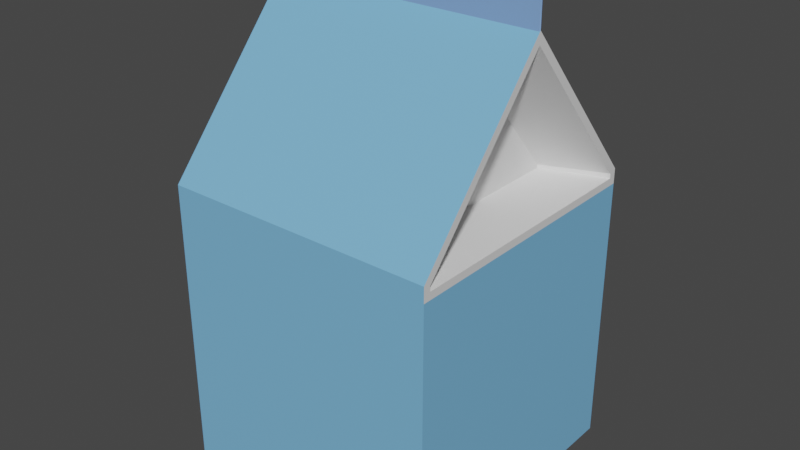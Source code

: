 # Source: milk.blend  (saved by Blender 2.93.21; exported with 4.5.12 LTS)
import bpy
from mathutils import Matrix  # noqa: F401  (used for matrix-valued properties, if any)

bpy.ops.wm.read_factory_settings(use_empty=True)
scene = bpy.context.scene
scene.name = 'Scene'

# ---- collections
col_collection = bpy.data.collections.new('Collection'); scene.collection.children.link(col_collection)

# ---- materials (node trees are filled in below, after node groups)
mat_material = bpy.data.materials.new('Material')
mat_material.alpha_threshold = 0.0
mat_material.use_transparent_shadow = False
mat_material.line_color = (0.0, 0.0, 0.0, 1.0)
mat_material_001 = bpy.data.materials.new('Material.001')
mat_material_001.use_transparent_shadow = False
mat_material_002 = bpy.data.materials.new('Material.002')
mat_material_002.use_transparent_shadow = False

# ---- material node trees
mat_material.use_nodes = True; mat_material.node_tree.nodes.clear()
_N = mat_material.node_tree.nodes; _L = mat_material.node_tree.links
n0 = _N.new('ShaderNodeOutputMaterial'); n0.name = 'Material Output'; n0.location = (300, 300)
n1 = _N.new('ShaderNodeBsdfPrincipled'); n1.name = 'Principled BSDF'; n1.location = (10, 300)
n1.distribution = 'GGX'
n1.subsurface_method = 'BURLEY'
n1.inputs[2].default_value = 0.4
n1.inputs[3].default_value = 1.45
n1.inputs[27].default_value = (0.0, 0.0, 0.0, 1.0)
n1.inputs[28].default_value = 1.0
_L.new(n1.outputs[0], n0.inputs[0])
n0.is_active_output = True
mat_material_001.use_nodes = True; mat_material_001.node_tree.nodes.clear()
_N = mat_material_001.node_tree.nodes; _L = mat_material_001.node_tree.links
n0 = _N.new('ShaderNodeBsdfPrincipled'); n0.name = 'Principled BSDF'; n0.location = (10, 300)
n0.distribution = 'GGX'
n0.subsurface_method = 'BURLEY'
n0.inputs[0].default_value = (0.1953, 0.4883, 0.8, 1.0)
n0.inputs[3].default_value = 1.45
n0.inputs[27].default_value = (0.0, 0.0, 0.0, 1.0)
n0.inputs[28].default_value = 1.0
n1 = _N.new('ShaderNodeOutputMaterial'); n1.name = 'Material Output'; n1.location = (300, 300)
_L.new(n0.outputs[0], n1.inputs[0])
n1.is_active_output = True
mat_material_002.use_nodes = True; mat_material_002.node_tree.nodes.clear()
_N = mat_material_002.node_tree.nodes; _L = mat_material_002.node_tree.links
n0 = _N.new('ShaderNodeBsdfPrincipled'); n0.name = 'Principled BSDF'; n0.location = (10, 300)
n0.distribution = 'GGX'
n0.subsurface_method = 'BURLEY'
n0.inputs[0].default_value = (0.2303, 0.4089, 0.8, 1.0)
n0.inputs[3].default_value = 1.45
n0.inputs[27].default_value = (0.0, 0.0, 0.0, 1.0)
n0.inputs[28].default_value = 1.0
n1 = _N.new('ShaderNodeOutputMaterial'); n1.name = 'Material Output'; n1.location = (300, 300)
_L.new(n0.outputs[0], n1.inputs[0])
n1.is_active_output = True

# ---- world
world_world = bpy.data.worlds.new('World'); scene.world = world_world
world_world.use_nodes = True; world_world.node_tree.nodes.clear()
_N = world_world.node_tree.nodes; _L = world_world.node_tree.links
n0 = _N.new('ShaderNodeOutputWorld'); n0.name = 'World Output'; n0.location = (300, 300)
n1 = _N.new('ShaderNodeBackground'); n1.name = 'Background'; n1.location = (10, 300)
n1.inputs[0].default_value = (0.05088, 0.05088, 0.05088, 1.0)
_L.new(n1.outputs[0], n0.inputs[0])
n0.is_active_output = True
world_world.color = (0.05088, 0.05088, 0.05088)
world_world.use_sun_shadow = False
world_world.sun_shadow_jitter_overblur = 0.0

# ---- meshes
me_cube = bpy.data.meshes.new('Cube')
me_cube.from_pydata([(1.0, 1.054, -0.9456), (1.0, -1.0, -1.0), (1.0, 1.054, 0.9456), (1.0, -1.0, 1.0), (-1.0, 1.054, -0.9456), (-1.0, -1.0, -1.0), (-1.0, 1.054, 0.9456), (-1.0, -1.0, 1.0), (-1.0, -1.0, 4.371e-08), (1.0, 1.054, -4.609e-08), (-1.0, 1.054, -4.609e-08), (1.0, -1.0, 4.371e-08), (1.0, 1.089, 0.9456), (-1.0, 1.089, 0.9456), (1.0, 2.193, -9.586e-08), (-1.0, 2.193, -9.586e-08), (-1.0, 1.089, -0.9456), (1.0, 1.089, -0.9456), (1.0, 1.0, -4.371e-08), (1.0, 1.0, 1.0), (-1.0, 1.0, -4.371e-08), (-1.0, 1.0, -1.0), (1.0, 1.0, -1.0), (-1.0, 1.0, 1.0), (-1.0, 1.109, -1.0), (1.0, 2.277, -9.951e-08), (1.0, 1.109, 1.0), (-1.0, 2.277, -9.951e-08), (1.0, 1.109, -1.0), (-1.0, 1.109, 1.0), (0.6088, 1.922, -8.545e-08), (0.6088, 1.113, -5.007e-08), (-0.6088, 1.113, -5.007e-08), (-0.6088, 1.922, -8.545e-08), (0.6088, 1.113, 0.6724), (-0.6088, 1.113, -0.6724), (0.6088, 1.113, -0.6724), (-0.6088, 1.113, 0.6724), (-0.6088, 1.137, -0.6724), (0.6088, 1.137, 0.6724), (0.6088, 1.137, -0.6724), (-0.6088, 1.137, 0.6724), (1.0, 2.514, -1.099e-07), (-1.0, 2.514, -1.099e-07), (0.9903, 1.053, -0.9476), (0.9942, -0.9942, -0.9942), (0.9903, 1.053, 0.9476), (0.9942, -0.9942, 0.9942), (-0.9903, 1.053, -0.9476), (-0.9942, -0.9942, -0.9942), (-0.9903, 1.053, 0.9476), (-0.9942, -0.9942, 0.9942), (-0.9929, -0.9929, 4.34e-08), (0.9924, 1.048, -4.58e-08), (-0.9924, 1.048, -4.58e-08), (0.9929, -0.9929, 4.34e-08), (0.9908, 1.09, 0.9493), (-0.9908, 1.09, 0.9493), (0.9903, 2.195, -9.595e-08), (-0.9903, 2.195, -9.595e-08), (-0.9908, 1.09, -0.9493), (0.9908, 1.09, -0.9493), (0.99, 1.0, -4.371e-08), (0.9929, 1.0, 0.9929), (-0.99, 1.0, -4.371e-08), (-0.9929, 1.0, -0.9929), (0.9929, 1.0, -0.9929), (-0.9929, 1.0, 0.9929), (-0.9936, 1.106, -0.9928), (0.9952, 2.27, 0.00534), (0.9936, 1.106, 0.9928), (-0.9952, 2.27, 0.00534), (0.9936, 1.106, -0.9928), (-0.9936, 1.106, 0.9928), (0.6009, 1.928, -8.572e-08), (0.6013, 1.106, -4.978e-08), (-0.6013, 1.106, -4.978e-08), (-0.6009, 1.928, -8.572e-08), (0.6014, 1.107, 0.676), (-0.6014, 1.107, -0.676), (0.6014, 1.107, -0.676), (-0.6014, 1.107, 0.676), (-0.6006, 1.14, -0.6776), (0.6006, 1.14, 0.6776), (0.6006, 1.14, -0.6776), (-0.6006, 1.14, 0.6776), (1.0, 2.514, 0.01), (-1.0, 2.514, 0.01)], [], [(23, 19, 26, 29), (3, 19, 23, 7), (8, 20, 21, 5), (8, 11, 3, 7), (11, 18, 19, 3), (5, 21, 22, 1), (1, 22, 18, 11), (5, 1, 11, 8), (7, 23, 20, 8), (22, 21, 24, 28), (25, 27, 29, 26), (28, 24, 27, 25), (16, 4, 35, 38), (17, 14, 30, 40), (2, 9, 31, 34), (12, 2, 34, 39), (9, 2, 19, 18), (10, 4, 21, 20), (0, 9, 18, 22), (6, 10, 20, 23), (4, 16, 24, 21), (12, 14, 25, 26), (16, 15, 27, 24), (14, 17, 28, 25), (15, 13, 29, 27), (17, 0, 22, 28), (2, 12, 26, 19), (13, 6, 23, 29), (31, 36, 40, 30), (35, 32, 33, 38), (34, 31, 30, 39), (32, 37, 41, 33), (6, 13, 41, 37), (4, 10, 32, 35), (13, 15, 33, 41), (14, 12, 39, 30), (9, 0, 36, 31), (0, 17, 40, 36), (15, 16, 38, 33), (10, 6, 37, 32), (25, 27, 43, 42), (67, 73, 70, 63), (47, 51, 67, 63), (52, 49, 65, 64), (52, 51, 47, 55), (55, 47, 63, 62), (49, 45, 66, 65), (45, 55, 62, 66), (49, 52, 55, 45), (51, 52, 64, 67), (66, 72, 68, 65), (69, 70, 73, 71), (72, 69, 71, 68), (60, 82, 79, 48), (61, 84, 74, 58), (46, 78, 75, 53), (56, 83, 78, 46), (53, 62, 63, 46), (54, 64, 65, 48), (44, 66, 62, 53), (50, 67, 64, 54), (48, 65, 68, 60), (56, 70, 69, 58), (60, 68, 71, 59), (58, 69, 72, 61), (59, 71, 73, 57), (61, 72, 66, 44), (46, 63, 70, 56), (57, 73, 67, 50), (75, 74, 84, 80), (79, 82, 77, 76), (78, 83, 74, 75), (76, 77, 85, 81), (50, 81, 85, 57), (48, 79, 76, 54), (57, 85, 77, 59), (58, 74, 83, 56), (53, 75, 80, 44), (44, 80, 84, 61), (59, 77, 82, 60), (54, 76, 81, 50), (69, 86, 87, 71), (42, 43, 87, 86), (25, 42, 86, 69), (43, 27, 71, 87)])
me_cube.polygons.foreach_set('material_index', [1, 1, 1, 1, 1, 1, 1, 1, 1, 1, 1, 1, 0, 0, 0, 0, 0, 0, 0, 0, 0, 0, 0, 0, 0, 0, 0, 0, 0, 0, 0, 0, 0, 0, 0, 0, 0, 0, 0, 0, 2, 0, 1, 1, 1, 1, 1, 1, 1, 1, 0, 0, 0, 0, 0, 0, 0, 0, 0, 0, 0, 0, 0, 0, 0, 0, 0, 0, 0, 0, 0, 0, 0, 0, 0, 0, 0, 0, 0, 0, 0, 2, 2, 2, 2])
_uv = me_cube.uv_layers.new(name='UVMap')
_uv.uv.foreach_set('vector', [0.625, 1.0, 0.625, 0.75, 0.625, 0.75, 0.625, 1.0, 0.375, 0.75, 0.625, 0.75, 0.625, 1.0, 0.375, 1.0, 0.375, 0.125, 0.625, 0.125, 0.625, 0.25, 0.375, 0.25, 0.125, 0.625, 0.375, 0.625, 0.375, 0.75, 0.125, 0.75, 0.375, 0.625, 0.625, 0.625, 0.625, 0.75, 0.375, 0.75, 0.375, 0.25, 0.625, 0.25, 0.625, 0.5, 0.375, 0.5, 0.375, 0.5, 0.625, 0.5, 0.625, 0.625, 0.375, 0.625, 0.125, 0.5, 0.375, 0.5, 0.375, 0.625, 0.125, 0.625, 0.375, 0.0, 0.625, 0.0, 0.625, 0.125, 0.375, 0.125, 0.625, 0.5, 0.625, 0.25, 0.625, 0.25, 0.625, 0.5, 0.625, 0.625, 0.875, 0.625, 0.875, 0.75, 0.625, 0.75, 0.625, 0.5, 0.875, 0.5, 0.875, 0.625, 0.625, 0.625, 0.625, 0.2432, 0.625, 0.2432, 0.625, 0.2432, 0.625, 0.2432, 0.625, 0.5068, 0.625, 0.625, 0.625, 0.625, 0.625, 0.5068, 0.625, 0.7432, 0.625, 0.625, 0.625, 0.625, 0.625, 0.7432, 0.625, 0.7432, 0.625, 0.7432, 0.625, 0.7432, 0.625, 0.7432, 0.625, 0.625, 0.625, 0.7432, 0.625, 0.75, 0.625, 0.625, 0.625, 0.125, 0.625, 0.2432, 0.625, 0.25, 0.625, 0.125, 0.625, 0.5068, 0.625, 0.625, 0.625, 0.625, 0.625, 0.5, 0.625, 0.006803, 0.625, 0.125, 0.625, 0.125, 0.625, 0.0, 0.625, 0.2432, 0.625, 0.2432, 0.625, 0.25, 0.625, 0.25, 0.625, 0.7432, 0.625, 0.625, 0.625, 0.625, 0.625, 0.75, 0.625, 0.2432, 0.625, 0.125, 0.625, 0.125, 0.625, 0.25, 0.625, 0.625, 0.625, 0.5068, 0.625, 0.5, 0.625, 0.625, 0.625, 0.125, 0.625, 0.006803, 0.625, 0.0, 0.625, 0.125, 0.625, 0.5068, 0.625, 0.5068, 0.625, 0.5, 0.625, 0.5, 0.625, 0.7432, 0.625, 0.7432, 0.625, 0.75, 0.625, 0.75, 0.625, 0.006803, 0.625, 0.006803, 0.625, 0.0, 0.625, 0.0, 0.625, 0.625, 0.625, 0.5068, 0.625, 0.5068, 0.625, 0.625, 0.625, 0.2432, 0.625, 0.125, 0.625, 0.125, 0.625, 0.2432, 0.625, 0.7432, 0.625, 0.625, 0.625, 0.625, 0.625, 0.7432, 0.625, 0.125, 0.625, 0.006803, 0.625, 0.006803, 0.625, 0.125, 0.625, 0.006803, 0.625, 0.006803, 0.625, 0.006803, 0.625, 0.006803, 0.625, 0.2432, 0.625, 0.125, 0.625, 0.125, 0.625, 0.2432, 0.625, 0.006803, 0.625, 0.125, 0.625, 0.125, 0.625, 0.006803, 0.625, 0.625, 0.625, 0.7432, 0.625, 0.7432, 0.625, 0.625, 0.625, 0.625, 0.625, 0.5068, 0.625, 0.5068, 0.625, 0.625, 0.625, 0.5068, 0.625, 0.5068, 0.625, 0.5068, 0.625, 0.5068, 0.625, 0.125, 0.625, 0.2432, 0.625, 0.2432, 0.625, 0.125, 0.625, 0.125, 0.625, 0.006803, 0.625, 0.006803, 0.625, 0.125, 0.625, 0.625, 0.875, 0.625, 0.875, 0.625, 0.625, 0.625, 0.625, 1.0, 0.625, 1.0, 0.625, 0.75, 0.625, 0.75, 0.375, 0.75, 0.375, 1.0, 0.625, 1.0, 0.625, 0.75, 0.375, 0.125, 0.375, 0.25, 0.625, 0.25, 0.625, 0.125, 0.125, 0.625, 0.125, 0.75, 0.375, 0.75, 0.375, 0.625, 0.375, 0.625, 0.375, 0.75, 0.625, 0.75, 0.625, 0.625, 0.375, 0.25, 0.375, 0.5, 0.625, 0.5, 0.625, 0.25, 0.375, 0.5, 0.375, 0.625, 0.625, 0.625, 0.625, 0.5, 0.125, 0.5, 0.125, 0.625, 0.375, 0.625, 0.375, 0.5, 0.375, 0.0, 0.375, 0.125, 0.625, 0.125, 0.625, 0.0, 0.625, 0.5, 0.625, 0.5, 0.625, 0.25, 0.625, 0.25, 0.625, 0.625, 0.625, 0.75, 0.875, 0.75, 0.875, 0.625, 0.625, 0.5, 0.625, 0.625, 0.875, 0.625, 0.875, 0.5, 0.625, 0.2432, 0.625, 0.2432, 0.625, 0.2432, 0.625, 0.2432, 0.625, 0.5068, 0.625, 0.5068, 0.625, 0.625, 0.625, 0.625, 0.625, 0.7432, 0.625, 0.7432, 0.625, 0.625, 0.625, 0.625, 0.625, 0.7432, 0.625, 0.7432, 0.625, 0.7432, 0.625, 0.7432, 0.625, 0.625, 0.625, 0.625, 0.625, 0.75, 0.625, 0.7432, 0.625, 0.125, 0.625, 0.125, 0.625, 0.25, 0.625, 0.2432, 0.625, 0.5068, 0.625, 0.5, 0.625, 0.625, 0.625, 0.625, 0.625, 0.006803, 0.625, 0.0, 0.625, 0.125, 0.625, 0.125, 0.625, 0.2432, 0.625, 0.25, 0.625, 0.25, 0.625, 0.2432, 0.625, 0.7432, 0.625, 0.75, 0.625, 0.625, 0.625, 0.625, 0.625, 0.2432, 0.625, 0.25, 0.625, 0.125, 0.625, 0.125, 0.625, 0.625, 0.625, 0.625, 0.625, 0.5, 0.625, 0.5068, 0.625, 0.125, 0.625, 0.125, 0.625, 0.0, 0.625, 0.006803, 0.625, 0.5068, 0.625, 0.5, 0.625, 0.5, 0.625, 0.5068, 0.625, 0.7432, 0.625, 0.75, 0.625, 0.75, 0.625, 0.7432, 0.625, 0.006803, 0.625, 0.0, 0.625, 0.0, 0.625, 0.006803, 0.625, 0.625, 0.625, 0.625, 0.625, 0.5068, 0.625, 0.5068, 0.625, 0.2432, 0.625, 0.2432, 0.625, 0.125, 0.625, 0.125, 0.625, 0.7432, 0.625, 0.7432, 0.625, 0.625, 0.625, 0.625, 0.625, 0.125, 0.625, 0.125, 0.625, 0.006803, 0.625, 0.006803, 0.625, 0.006803, 0.625, 0.006803, 0.625, 0.006803, 0.625, 0.006803, 0.625, 0.2432, 0.625, 0.2432, 0.625, 0.125, 0.625, 0.125, 0.625, 0.006803, 0.625, 0.006803, 0.625, 0.125, 0.625, 0.125, 0.625, 0.625, 0.625, 0.625, 0.625, 0.7432, 0.625, 0.7432, 0.625, 0.625, 0.625, 0.625, 0.625, 0.5068, 0.625, 0.5068, 0.625, 0.5068, 0.625, 0.5068, 0.625, 0.5068, 0.625, 0.5068, 0.625, 0.125, 0.625, 0.125, 0.625, 0.2432, 0.625, 0.2432, 0.625, 0.125, 0.625, 0.125, 0.625, 0.006803, 0.625, 0.006803, 0.625, 0.625, 0.625, 0.625, 0.875, 0.625, 0.875, 0.625, 0.625, 0.625, 0.875, 0.625, 0.875, 0.625, 0.625, 0.625, 0.625, 0.625, 0.625, 0.625, 0.625, 0.625, 0.625, 0.625, 0.875, 0.625, 0.875, 0.625, 0.875, 0.625, 0.875, 0.625])
me_cube.materials.append(mat_material)
me_cube.materials.append(mat_material_001)
me_cube.materials.append(mat_material_002)
me_cube.use_remesh_preserve_volume = False
me_cube.use_remesh_preserve_attributes = False
me_cube.use_mirror_vertex_groups = False
me_cube.update()

# ---- objects
ob_cube = bpy.data.objects.new('Cube', me_cube)

# ---- transforms, parenting, visibility, modifiers, constraints
ob_cube.location = (0.0, 0.0, 0.0)
ob_cube.rotation_euler = (1.571, -0.0, 0.0)
ob_cube.lock_rotations_4d = False
ob_cube.empty_display_type = 'ARROWS'
ob_cube.lineart.crease_threshold = 0.0

# ---- collection membership
col_collection.objects.link(ob_cube)

# ---- scene / render settings (as saved in the file)
scene.frame_start = 1; scene.frame_end = 250; scene.frame_set(1)
scene.render.engine = 'BLENDER_EEVEE_NEXT'
scene.cycles.use_denoising = False
scene.cycles.samples = 128
scene.cycles.sampling_pattern = 'TABULATED_SOBOL'
scene.cycles.use_adaptive_sampling = False
scene.cycles.use_light_tree = False
scene.view_settings.view_transform = 'Filmic'
bpy.context.view_layer.update()

# ---- added for rendering (the .blend has no active camera and no usable light): camera, sun
cam_auto = bpy.data.cameras.new('AutoCamera')
cam_auto.lens = 50.0
cam_auto.sensor_width = 36.0
cam_auto.clip_end = 1000.0
ob_auto_camera = bpy.data.objects.new('AutoCamera', cam_auto)
scene.collection.objects.link(ob_auto_camera)
ob_auto_camera.location = (4.17352, -5.00822, 4.09576)
ob_auto_camera.rotation_euler = (1.09748, -7.21219e-08, 0.694738)
scene.camera = ob_auto_camera
light_auto_sun = bpy.data.lights.new('AutoSun', 'SUN')
light_auto_sun.energy = 3.0
light_auto_sun.angle = 0.0523599
ob_auto_sun = bpy.data.objects.new('AutoSun', light_auto_sun)
scene.collection.objects.link(ob_auto_sun)
ob_auto_sun.rotation_euler = (0.872665, 0.174533, 0.523599)
bpy.context.view_layer.update()

